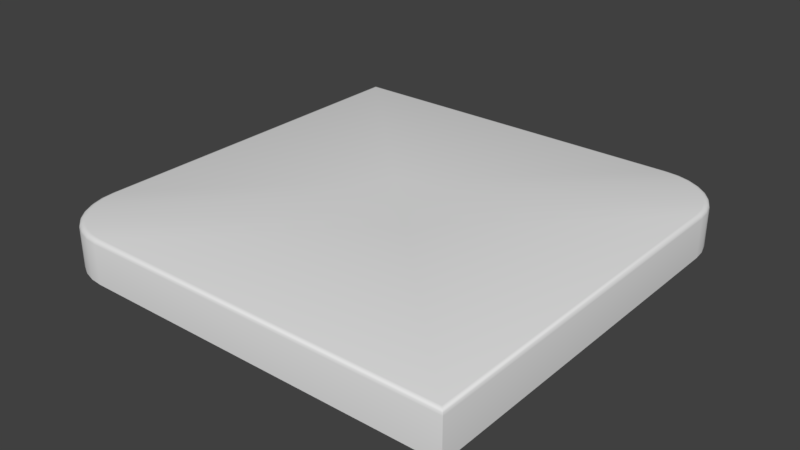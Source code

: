 # Source: board_pack.blend  (saved by Blender 2.79.0; exported with 4.5.12 LTS)
import bpy
from mathutils import Matrix  # noqa: F401  (used for matrix-valued properties, if any)

bpy.ops.wm.read_factory_settings(use_empty=True)
scene = bpy.context.scene
scene.name = 'Scene'

# ---- collections
col_collection_1 = bpy.data.collections.new('Collection 1'); scene.collection.children.link(col_collection_1)

# ---- node groups
ng_auto_smooth = bpy.data.node_groups.new('Auto Smooth', 'GeometryNodeTree')
_s = ng_auto_smooth.interface.new_socket(name='Geometry', in_out='OUTPUT', socket_type='NodeSocketGeometry')
_s = ng_auto_smooth.interface.new_socket(name='Geometry', in_out='INPUT', socket_type='NodeSocketGeometry')
_s = ng_auto_smooth.interface.new_socket(name='Angle', in_out='INPUT', socket_type='NodeSocketFloat')
_s.subtype = 'ANGLE'
_s.min_value = 0.0
_s.max_value = 3.142
ng_auto_smooth.is_modifier = True
_N = ng_auto_smooth.nodes; _L = ng_auto_smooth.links
n0 = _N.new('NodeGroupOutput'); n0.name = 'Group Output'; n0.location = (480, -100)
n1 = _N.new('NodeGroupInput'); n1.name = 'Group Input'; n1.location = (-420, -300)
n2 = _N.new('NodeGroupInput'); n2.name = 'Group Input.001'; n2.location = (-60, -100)
n3 = _N.new('GeometryNodeSetShadeSmooth'); n3.name = 'Set Shade Smooth'; n3.location = (120, -100)
n3.domain = 'EDGE'
n4 = _N.new('GeometryNodeSetShadeSmooth'); n4.name = 'Set Shade Smooth.001'; n4.location = (300, -100)
n5 = _N.new('GeometryNodeInputMeshEdgeAngle'); n5.name = 'Edge Angle'; n5.location = (-420, -220)
n6 = _N.new('GeometryNodeInputEdgeSmooth'); n6.name = 'Is Edge Smooth'; n6.location = (-60, -160)
n7 = _N.new('GeometryNodeInputShadeSmooth'); n7.name = 'Is Face Smooth'; n7.location = (-240, -340)
n8 = _N.new('FunctionNodeBooleanMath'); n8.name = 'Boolean Math'; n8.location = (-60, -220)
n9 = _N.new('FunctionNodeCompare'); n9.name = 'Compare'; n9.location = (-240, -180)
n9.operation = 'LESS_EQUAL'
_L.new(n5.outputs[0], n9.inputs[0])
_L.new(n4.outputs[0], n0.inputs[0])
_L.new(n1.outputs[1], n9.inputs[1])
_L.new(n9.outputs[0], n8.inputs[0])
_L.new(n7.outputs[0], n8.inputs[1])
_L.new(n2.outputs[0], n3.inputs[0])
_L.new(n6.outputs[0], n3.inputs[1])
_L.new(n3.outputs[0], n4.inputs[0])
_L.new(n8.outputs[0], n3.inputs[2])
n0.is_active_output = True

# ---- world
world_world = bpy.data.worlds.new('World'); scene.world = world_world
world_world.color = (0.05088, 0.05088, 0.05088)
world_world.use_sun_shadow = False
world_world.sun_shadow_jitter_overblur = 0.0
world_world.cycles.sampling_method = 'MANUAL'

# ---- meshes
me_cube = bpy.data.meshes.new('Cube')
me_cube.from_pydata([(0.0, 10.0, -8.941e-08), (10.0, 0.0, -8.941e-08), (1.5, 0.0, -8.941e-08), (0.0, 1.5, -8.941e-08), (1.207, 0.02882, -8.941e-08), (0.926, 0.1142, -8.941e-08), (0.6666, 0.2528, -8.941e-08), (0.4393, 0.4393, -8.941e-08), (0.2528, 0.6666, -8.941e-08), (0.1142, 0.926, -8.941e-08), (0.02882, 1.207, -8.941e-08), (8.5, 10.0, -8.941e-08), (10.0, 8.5, -8.941e-08), (8.793, 9.971, -8.941e-08), (9.074, 9.886, -8.941e-08), (9.333, 9.747, -8.941e-08), (9.561, 9.561, -8.941e-08), (9.747, 9.333, -8.941e-08), (9.886, 9.074, -8.941e-08), (9.971, 8.793, -8.941e-08), (4.411, 5.589, 1.0), (5.589, 4.411, 1.0), (5.207, 4.793, 1.0), (4.594, 5.406, 1.0), (5.75, 4.25, 1.0), (5.406, 4.594, 1.0), (4.793, 5.207, 1.0), (4.25, 5.75, 1.0), (5.0, 5.0, 1.0), (0.09536, 9.905, 1.0), (0.0, 10.0, 0.9), (0.04768, 9.952, 0.9866), (0.01278, 9.987, 0.95), (10.0, 0.0, 0.9), (9.905, 0.09536, 1.0), (9.987, 0.01278, 0.95), (9.952, 0.04768, 0.9866), (0.09536, 1.595, 1.0), (0.0, 1.5, 0.9), (0.04768, 1.548, 0.9866), (0.01278, 1.513, 0.95), (1.5, 0.0, 0.9), (1.595, 0.09536, 1.0), (1.513, 0.01278, 0.95), (1.548, 0.04768, 0.9866), (0.1242, 1.303, 1.0), (0.02882, 1.207, 0.9), (0.0765, 1.255, 0.9866), (0.0416, 1.22, 0.95), (0.2095, 1.021, 1.0), (0.1142, 0.926, 0.9), (0.1619, 0.9737, 0.9866), (0.127, 0.9388, 0.95), (0.3482, 0.762, 1.0), (0.2528, 0.6666, 0.9), (0.3005, 0.7143, 0.9866), (0.2656, 0.6794, 0.95), (0.5347, 0.5347, 1.0), (0.4393, 0.4393, 0.9), (0.487, 0.487, 0.9866), (0.4521, 0.4521, 0.95), (0.762, 0.3482, 1.0), (0.6666, 0.2528, 0.9), (0.7143, 0.3005, 0.9866), (0.6794, 0.2656, 0.95), (1.021, 0.2095, 1.0), (0.926, 0.1142, 0.9), (0.9737, 0.1619, 0.9866), (0.9388, 0.127, 0.95), (1.303, 0.1242, 1.0), (1.207, 0.02882, 0.9), (1.255, 0.0765, 0.9866), (1.22, 0.0416, 0.95), (9.905, 8.405, 1.0), (10.0, 8.5, 0.9), (9.952, 8.452, 0.9866), (9.987, 8.487, 0.95), (8.5, 10.0, 0.9), (8.405, 9.905, 1.0), (8.487, 9.987, 0.95), (8.452, 9.952, 0.9866), (9.971, 8.793, 0.9), (9.876, 8.697, 1.0), (9.958, 8.78, 0.95), (9.923, 8.745, 0.9866), (9.886, 9.074, 0.9), (9.79, 8.979, 1.0), (9.873, 9.061, 0.95), (9.838, 9.026, 0.9866), (9.747, 9.333, 0.9), (9.652, 9.238, 1.0), (9.734, 9.321, 0.95), (9.7, 9.286, 0.9866), (9.561, 9.561, 0.9), (9.465, 9.465, 1.0), (9.548, 9.548, 0.95), (9.513, 9.513, 0.9866), (9.333, 9.747, 0.9), (9.238, 9.652, 1.0), (9.321, 9.734, 0.95), (9.286, 9.7, 0.9866), (9.074, 9.886, 0.9), (8.979, 9.79, 1.0), (9.061, 9.873, 0.95), (9.026, 9.838, 0.9866), (8.793, 9.971, 0.9), (8.697, 9.876, 1.0), (8.78, 9.958, 0.95), (8.745, 9.923, 0.9866)], [], [(73, 24, 34), (1, 33, 41, 2), (34, 24, 42), (37, 27, 29), (24, 21, 69, 42), (82, 21, 24, 73), (69, 21, 25, 65), (65, 25, 22, 61), (61, 22, 28, 57), (57, 28, 26, 53), (53, 26, 23, 49), (2, 41, 70, 4), (29, 27, 78), (27, 20, 106, 78), (85, 18, 17, 89), (22, 25, 86, 90), (28, 22, 90, 94), (26, 28, 94, 98), (23, 26, 98, 102), (20, 23, 102, 106), (25, 21, 82, 86), (4, 70, 66, 5), (74, 12, 19, 81), (5, 66, 62, 6), (6, 62, 58, 7), (7, 58, 54, 8), (8, 54, 50, 9), (9, 50, 46, 10), (10, 46, 38, 3), (12, 74, 33, 1), (3, 38, 30, 0), (101, 14, 13, 105), (89, 17, 16, 93), (81, 19, 18, 85), (93, 16, 15, 97), (49, 23, 20, 45), (105, 13, 11, 77), (45, 20, 27, 37), (97, 15, 14, 101), (42, 69, 71, 44), (44, 71, 72, 43), (43, 72, 70, 41), (69, 65, 67, 71), (71, 67, 68, 72), (72, 68, 66, 70), (65, 61, 63, 67), (67, 63, 64, 68), (68, 64, 62, 66), (61, 57, 59, 63), (63, 59, 60, 64), (64, 60, 58, 62), (57, 53, 55, 59), (59, 55, 56, 60), (60, 56, 54, 58), (53, 49, 51, 55), (55, 51, 52, 56), (56, 52, 50, 54), (49, 45, 47, 51), (51, 47, 48, 52), (52, 48, 46, 50), (45, 37, 39, 47), (47, 39, 40, 48), (48, 40, 38, 46), (37, 29, 31, 39), (39, 31, 32, 40), (40, 32, 30, 38), (34, 42, 44, 36), (36, 44, 43, 35), (35, 43, 41, 33), (82, 73, 75, 84), (84, 75, 76, 83), (83, 76, 74, 81), (86, 82, 84, 88), (88, 84, 83, 87), (87, 83, 81, 85), (90, 86, 88, 92), (92, 88, 87, 91), (91, 87, 85, 89), (94, 90, 92, 96), (96, 92, 91, 95), (95, 91, 89, 93), (98, 94, 96, 100), (100, 96, 95, 99), (99, 95, 93, 97), (102, 98, 100, 104), (104, 100, 99, 103), (103, 99, 97, 101), (106, 102, 104, 108), (108, 104, 103, 107), (107, 103, 101, 105), (78, 106, 108, 80), (80, 108, 107, 79), (79, 107, 105, 77), (29, 78, 80, 31), (31, 80, 79, 32), (32, 79, 77, 30), (73, 34, 36, 75), (75, 36, 35, 76), (76, 35, 33, 74), (0, 30, 77, 11)])
me_cube.polygons.foreach_set('use_smooth', [True] * 100)
me_cube.use_remesh_preserve_volume = False
me_cube.use_remesh_preserve_attributes = False
me_cube.use_mirror_vertex_groups = False
me_cube.update()

# ---- objects
ob_cube = bpy.data.objects.new('Cube', me_cube)

# ---- transforms, parenting, visibility, modifiers, constraints
ob_cube.location = (0.0, 0.0, 0.0)
ob_cube.lineart.crease_threshold = 0.0
_m = ob_cube.modifiers.new('Auto Smooth', 'NODES')
_m.node_group = ng_auto_smooth
_gi = [s.identifier for s in ng_auto_smooth.interface.items_tree if s.item_type == 'SOCKET' and s.in_out == 'INPUT']
_m[_gi[1]] = 0.7854  # Angle

# ---- collection membership
col_collection_1.objects.link(ob_cube)

# ---- scene / render settings (as saved in the file)
scene.frame_start = 1; scene.frame_end = 250; scene.frame_set(1)
scene.render.engine = 'CYCLES'
scene.render.resolution_percentage = 50
scene.render.dither_intensity = 0.0
scene.cycles.use_denoising = False
scene.cycles.samples = 128
scene.cycles.sampling_pattern = 'TABULATED_SOBOL'
scene.cycles.use_adaptive_sampling = False
scene.cycles.use_light_tree = False
scene.cycles.blur_glossy = 0.0
scene.cycles.sample_clamp_indirect = 0.0
scene.view_settings.view_transform = 'Standard'
bpy.context.view_layer.update()

# ---- added for rendering (the .blend has no active camera and no usable light): camera, sun
cam_auto = bpy.data.cameras.new('AutoCamera')
cam_auto.lens = 50.0
cam_auto.sensor_width = 36.0
cam_auto.clip_end = 1000.0
ob_auto_camera = bpy.data.objects.new('AutoCamera', cam_auto)
scene.collection.objects.link(ob_auto_camera)
ob_auto_camera.location = (18.1173, -10.7408, 10.9939)
ob_auto_camera.rotation_euler = (1.09748, -7.21219e-08, 0.694738)
scene.camera = ob_auto_camera
light_auto_sun = bpy.data.lights.new('AutoSun', 'SUN')
light_auto_sun.energy = 3.0
light_auto_sun.angle = 0.0523599
ob_auto_sun = bpy.data.objects.new('AutoSun', light_auto_sun)
scene.collection.objects.link(ob_auto_sun)
ob_auto_sun.rotation_euler = (0.872665, 0.174533, 0.523599)
bpy.context.view_layer.update()
